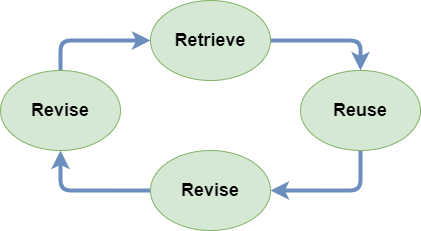

The diagram above was exported from draw.io. Its source (the exported page's mxGraphModel, read from the mxfile embedded in the PNG):
<mxGraphModel dx="868" dy="482" grid="1" gridSize="10" guides="1" tooltips="1" connect="1" arrows="1" fold="1" page="1" pageScale="1" pageWidth="827" pageHeight="1169" math="0" shadow="0">
  <root>
    <mxCell id="0" />
    <mxCell id="1" parent="0" />
    <mxCell id="gEiZ3_7-KoFSWStgGctm-6" style="edgeStyle=orthogonalEdgeStyle;rounded=1;orthogonalLoop=1;jettySize=auto;html=1;exitX=1;exitY=0.5;exitDx=0;exitDy=0;entryX=0.5;entryY=0;entryDx=0;entryDy=0;strokeWidth=4;fillColor=#dae8fc;strokeColor=#6c8ebf;" edge="1" parent="1" source="gEiZ3_7-KoFSWStgGctm-1" target="gEiZ3_7-KoFSWStgGctm-2">
      <mxGeometry relative="1" as="geometry" />
    </mxCell>
    <mxCell id="gEiZ3_7-KoFSWStgGctm-1" value="&lt;b&gt;&lt;font style=&quot;font-size: 18px&quot;&gt;Retrieve&lt;/font&gt;&lt;/b&gt;" style="ellipse;whiteSpace=wrap;html=1;fillColor=#d5e8d4;strokeColor=#82b366;" vertex="1" parent="1">
      <mxGeometry x="250" y="40" width="120" height="80" as="geometry" />
    </mxCell>
    <mxCell id="gEiZ3_7-KoFSWStgGctm-7" style="edgeStyle=orthogonalEdgeStyle;rounded=1;orthogonalLoop=1;jettySize=auto;html=1;exitX=0.5;exitY=1;exitDx=0;exitDy=0;strokeWidth=4;fillColor=#dae8fc;strokeColor=#6c8ebf;" edge="1" parent="1" source="gEiZ3_7-KoFSWStgGctm-2" target="gEiZ3_7-KoFSWStgGctm-3">
      <mxGeometry relative="1" as="geometry" />
    </mxCell>
    <mxCell id="gEiZ3_7-KoFSWStgGctm-2" value="&lt;b&gt;&lt;font style=&quot;font-size: 18px&quot;&gt;Reuse&lt;/font&gt;&lt;/b&gt;" style="ellipse;whiteSpace=wrap;html=1;fillColor=#d5e8d4;strokeColor=#82b366;" vertex="1" parent="1">
      <mxGeometry x="400" y="110" width="120" height="80" as="geometry" />
    </mxCell>
    <mxCell id="gEiZ3_7-KoFSWStgGctm-8" style="edgeStyle=orthogonalEdgeStyle;rounded=1;orthogonalLoop=1;jettySize=auto;html=1;exitX=0;exitY=0.5;exitDx=0;exitDy=0;entryX=0.5;entryY=1;entryDx=0;entryDy=0;strokeWidth=4;fillColor=#dae8fc;strokeColor=#6c8ebf;" edge="1" parent="1" source="gEiZ3_7-KoFSWStgGctm-3" target="gEiZ3_7-KoFSWStgGctm-4">
      <mxGeometry relative="1" as="geometry" />
    </mxCell>
    <mxCell id="gEiZ3_7-KoFSWStgGctm-3" value="&lt;b&gt;&lt;font style=&quot;font-size: 18px&quot;&gt;Revise&lt;/font&gt;&lt;/b&gt;" style="ellipse;whiteSpace=wrap;html=1;fillColor=#d5e8d4;strokeColor=#82b366;" vertex="1" parent="1">
      <mxGeometry x="250" y="190" width="120" height="80" as="geometry" />
    </mxCell>
    <mxCell id="gEiZ3_7-KoFSWStgGctm-9" style="edgeStyle=orthogonalEdgeStyle;rounded=1;orthogonalLoop=1;jettySize=auto;html=1;exitX=0.5;exitY=0;exitDx=0;exitDy=0;entryX=0;entryY=0.5;entryDx=0;entryDy=0;strokeWidth=4;fillColor=#dae8fc;strokeColor=#6c8ebf;" edge="1" parent="1" source="gEiZ3_7-KoFSWStgGctm-4" target="gEiZ3_7-KoFSWStgGctm-1">
      <mxGeometry relative="1" as="geometry" />
    </mxCell>
    <mxCell id="gEiZ3_7-KoFSWStgGctm-4" value="&lt;b&gt;&lt;font style=&quot;font-size: 18px&quot;&gt;Revise&lt;/font&gt;&lt;/b&gt;" style="ellipse;whiteSpace=wrap;html=1;fillColor=#d5e8d4;strokeColor=#82b366;" vertex="1" parent="1">
      <mxGeometry x="100" y="110" width="120" height="80" as="geometry" />
    </mxCell>
  </root>
</mxGraphModel>